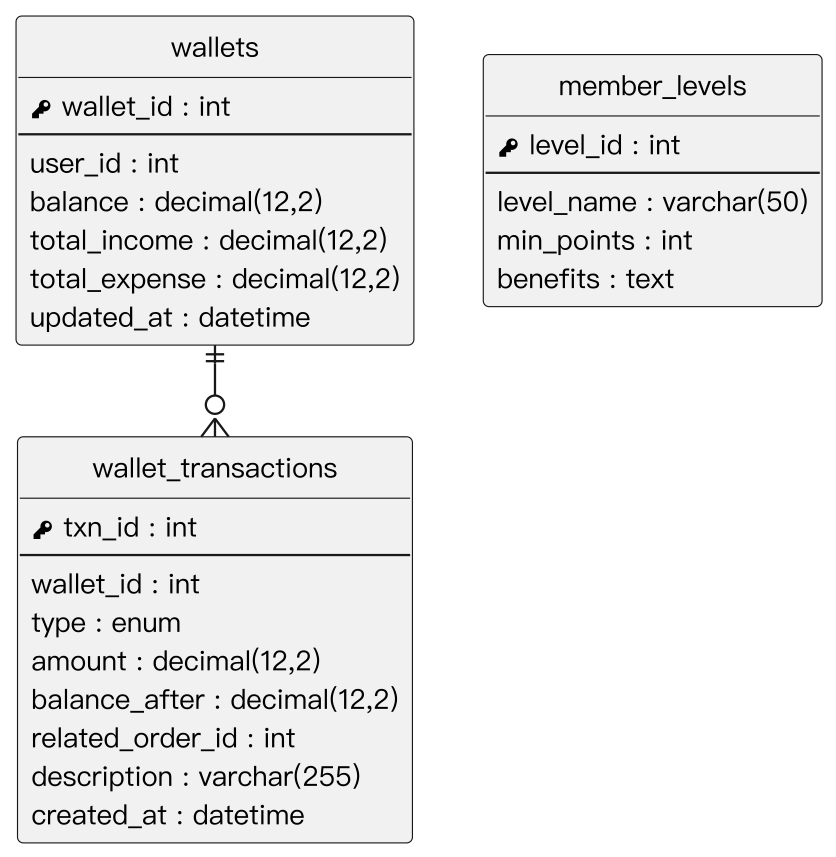

The diagram above was rendered by PlantUML. Its source (embedded in the PNG):
@startuml
' 以 render_er.py 產生 PNG：直接用 PlantUML 輸出時，正交走線在轉角會多出殘段、線端符號會擠在轉角上
skinparam monochrome true
skinparam shadowing false
skinparam dpi 220
skinparam defaultFontName "PingFang TC"
skinparam defaultFontSize 12
skinparam linetype ortho
skinparam nodesep 30
skinparam ranksep 40
hide circle
hide empty methods

entity "wallets" as wallets {
  {field} <&key> wallet_id : int
  --
  {field} user_id : int
  {field} balance : decimal(12,2)
  {field} total_income : decimal(12,2)
  {field} total_expense : decimal(12,2)
  {field} updated_at : datetime
}
entity "wallet_transactions" as wallet_transactions {
  {field} <&key> txn_id : int
  --
  {field} wallet_id : int
  {field} type : enum
  {field} amount : decimal(12,2)
  {field} balance_after : decimal(12,2)
  {field} related_order_id : int
  {field} description : varchar(255)
  {field} created_at : datetime
}
entity "member_levels" as member_levels {
  {field} <&key> level_id : int
  --
  {field} level_name : varchar(50)
  {field} min_points : int
  {field} benefits : text
}
wallets ||--o{ wallet_transactions
@enduml